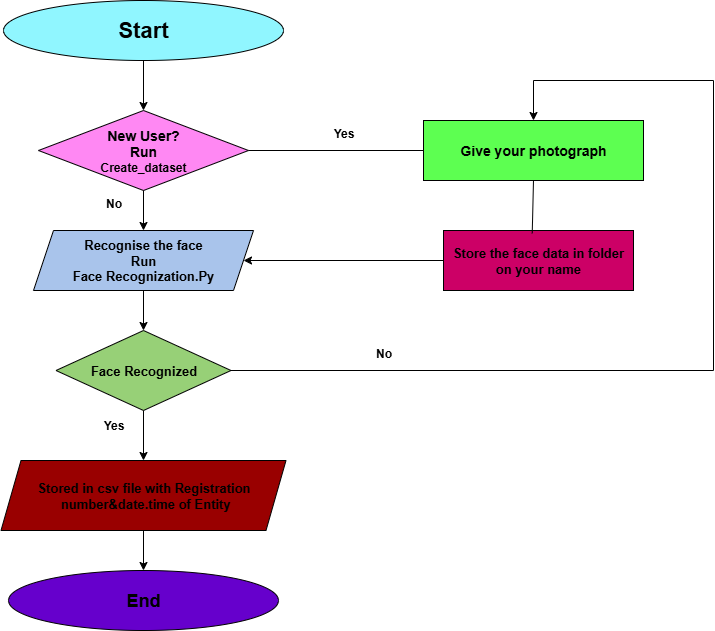

The diagram above was exported from draw.io. Its source (the exported page's mxGraphModel, read from the mxfile embedded in the PNG):
<mxGraphModel dx="1034" dy="570" grid="1" gridSize="10" guides="1" tooltips="1" connect="1" arrows="1" fold="1" page="1" pageScale="1" pageWidth="850" pageHeight="1100" math="0" shadow="0">
  <root>
    <mxCell id="0" />
    <mxCell id="1" parent="0" />
    <mxCell id="znFlV9NDz8L3jiIyBkf8-2" value="&lt;b&gt;&lt;font style=&quot;font-size: 22px;&quot;&gt;Start&lt;/font&gt;&lt;/b&gt;" style="ellipse;whiteSpace=wrap;html=1;fillColor=#90F6FF;" vertex="1" parent="1">
      <mxGeometry x="50" y="30" width="280" height="60" as="geometry" />
    </mxCell>
    <mxCell id="znFlV9NDz8L3jiIyBkf8-4" value="&lt;b&gt;&lt;font style=&quot;font-size: 14px;&quot;&gt;New&amp;nbsp;&lt;span style=&quot;background-color: transparent; color: light-dark(rgb(0, 0, 0), rgb(255, 255, 255));&quot;&gt;User?&lt;/span&gt;&lt;/font&gt;&lt;/b&gt;&lt;div&gt;&lt;b&gt;&lt;font style=&quot;font-size: 14px;&quot;&gt;&lt;span style=&quot;background-color: transparent; color: light-dark(rgb(0, 0, 0), rgb(255, 255, 255));&quot;&gt;Run&lt;/span&gt;&lt;/font&gt;&lt;/b&gt;&lt;/div&gt;&lt;div&gt;&lt;b&gt;&lt;font&gt;&lt;span style=&quot;background-color: transparent; color: light-dark(rgb(0, 0, 0), rgb(255, 255, 255));&quot;&gt;Create_dataset&lt;/span&gt;&lt;/font&gt;&lt;/b&gt;&lt;/div&gt;" style="rhombus;whiteSpace=wrap;html=1;fillColor=#FF88F3;" vertex="1" parent="1">
      <mxGeometry x="85" y="140" width="210" height="80" as="geometry" />
    </mxCell>
    <mxCell id="znFlV9NDz8L3jiIyBkf8-6" value="&lt;b&gt;&lt;font style=&quot;font-size: 13px;&quot;&gt;Recognise the face&lt;/font&gt;&lt;/b&gt;&lt;div&gt;&lt;b&gt;&lt;font style=&quot;font-size: 13px;&quot;&gt;Run&lt;/font&gt;&lt;/b&gt;&lt;/div&gt;&lt;div&gt;&lt;b&gt;&lt;font style=&quot;font-size: 13px;&quot;&gt;Face Recognization.Py&lt;/font&gt;&lt;/b&gt;&lt;/div&gt;" style="shape=parallelogram;perimeter=parallelogramPerimeter;whiteSpace=wrap;html=1;fixedSize=1;fillColor=#A9C4EB;" vertex="1" parent="1">
      <mxGeometry x="80" y="260" width="220" height="60" as="geometry" />
    </mxCell>
    <mxCell id="znFlV9NDz8L3jiIyBkf8-18" value="" style="edgeStyle=orthogonalEdgeStyle;rounded=0;orthogonalLoop=1;jettySize=auto;html=1;" edge="1" parent="1" source="znFlV9NDz8L3jiIyBkf8-7" target="znFlV9NDz8L3jiIyBkf8-9">
      <mxGeometry relative="1" as="geometry" />
    </mxCell>
    <mxCell id="znFlV9NDz8L3jiIyBkf8-7" value="&lt;b&gt;&lt;font style=&quot;font-size: 13px;&quot;&gt;Face Recognized&lt;/font&gt;&lt;/b&gt;" style="rhombus;whiteSpace=wrap;html=1;fillColor=#97D077;" vertex="1" parent="1">
      <mxGeometry x="102.5" y="360" width="175" height="80" as="geometry" />
    </mxCell>
    <mxCell id="znFlV9NDz8L3jiIyBkf8-9" value="&lt;b&gt;&lt;font style=&quot;font-size: 13px;&quot;&gt;Stored in csv file with Registration&lt;/font&gt;&lt;/b&gt;&lt;div&gt;&lt;b&gt;&lt;font style=&quot;font-size: 13px;&quot;&gt;&amp;nbsp;number&amp;amp;date.time of Entity&lt;/font&gt;&lt;/b&gt;&lt;/div&gt;" style="shape=parallelogram;perimeter=parallelogramPerimeter;whiteSpace=wrap;html=1;fixedSize=1;fillColor=#990000;" vertex="1" parent="1">
      <mxGeometry x="47.5" y="490" width="285" height="70" as="geometry" />
    </mxCell>
    <mxCell id="znFlV9NDz8L3jiIyBkf8-11" value="&lt;font style=&quot;font-size: 18px;&quot;&gt;&lt;b&gt;End&lt;/b&gt;&lt;/font&gt;" style="ellipse;whiteSpace=wrap;html=1;fillColor=#6600CC;" vertex="1" parent="1">
      <mxGeometry x="55" y="600" width="270" height="60" as="geometry" />
    </mxCell>
    <mxCell id="znFlV9NDz8L3jiIyBkf8-12" value="&lt;b&gt;&lt;font style=&quot;font-size: 14px;&quot;&gt;Give your photograph&lt;/font&gt;&lt;/b&gt;" style="rounded=0;whiteSpace=wrap;html=1;fillColor=#5DFF51;" vertex="1" parent="1">
      <mxGeometry x="470" y="150" width="220" height="60" as="geometry" />
    </mxCell>
    <mxCell id="znFlV9NDz8L3jiIyBkf8-13" value="&lt;b&gt;&lt;font style=&quot;font-size: 13px;&quot;&gt;Store the face data in folder&lt;/font&gt;&lt;/b&gt;&lt;div&gt;&lt;b&gt;&lt;font style=&quot;font-size: 13px;&quot;&gt;on your name&lt;/font&gt;&lt;/b&gt;&lt;/div&gt;" style="rounded=0;whiteSpace=wrap;html=1;fillColor=#CC0066;" vertex="1" parent="1">
      <mxGeometry x="490" y="260" width="190" height="60" as="geometry" />
    </mxCell>
    <mxCell id="znFlV9NDz8L3jiIyBkf8-14" value="" style="endArrow=classic;html=1;rounded=0;exitX=0.5;exitY=1;exitDx=0;exitDy=0;entryX=0.5;entryY=0;entryDx=0;entryDy=0;" edge="1" parent="1" source="znFlV9NDz8L3jiIyBkf8-2" target="znFlV9NDz8L3jiIyBkf8-4">
      <mxGeometry width="50" height="50" relative="1" as="geometry">
        <mxPoint x="400" y="280" as="sourcePoint" />
        <mxPoint x="450" y="230" as="targetPoint" />
      </mxGeometry>
    </mxCell>
    <mxCell id="znFlV9NDz8L3jiIyBkf8-19" value="" style="endArrow=classic;html=1;rounded=0;exitX=0.5;exitY=1;exitDx=0;exitDy=0;" edge="1" parent="1" source="znFlV9NDz8L3jiIyBkf8-9" target="znFlV9NDz8L3jiIyBkf8-11">
      <mxGeometry width="50" height="50" relative="1" as="geometry">
        <mxPoint x="400" y="500" as="sourcePoint" />
        <mxPoint x="450" y="450" as="targetPoint" />
      </mxGeometry>
    </mxCell>
    <mxCell id="znFlV9NDz8L3jiIyBkf8-20" value="" style="endArrow=classic;html=1;rounded=0;exitX=0.5;exitY=1;exitDx=0;exitDy=0;entryX=0.5;entryY=0;entryDx=0;entryDy=0;" edge="1" parent="1" source="znFlV9NDz8L3jiIyBkf8-4" target="znFlV9NDz8L3jiIyBkf8-6">
      <mxGeometry width="50" height="50" relative="1" as="geometry">
        <mxPoint x="400" y="320" as="sourcePoint" />
        <mxPoint x="450" y="270" as="targetPoint" />
      </mxGeometry>
    </mxCell>
    <mxCell id="znFlV9NDz8L3jiIyBkf8-21" value="" style="endArrow=classic;html=1;rounded=0;exitX=0.5;exitY=1;exitDx=0;exitDy=0;entryX=0.5;entryY=0;entryDx=0;entryDy=0;" edge="1" parent="1" source="znFlV9NDz8L3jiIyBkf8-6" target="znFlV9NDz8L3jiIyBkf8-7">
      <mxGeometry width="50" height="50" relative="1" as="geometry">
        <mxPoint x="400" y="320" as="sourcePoint" />
        <mxPoint x="450" y="270" as="targetPoint" />
      </mxGeometry>
    </mxCell>
    <mxCell id="znFlV9NDz8L3jiIyBkf8-22" value="" style="endArrow=none;html=1;rounded=0;entryX=0;entryY=0.5;entryDx=0;entryDy=0;exitX=1;exitY=0.5;exitDx=0;exitDy=0;" edge="1" parent="1" source="znFlV9NDz8L3jiIyBkf8-4" target="znFlV9NDz8L3jiIyBkf8-12">
      <mxGeometry width="50" height="50" relative="1" as="geometry">
        <mxPoint x="400" y="380" as="sourcePoint" />
        <mxPoint x="450" y="330" as="targetPoint" />
      </mxGeometry>
    </mxCell>
    <mxCell id="znFlV9NDz8L3jiIyBkf8-23" value="" style="endArrow=classic;html=1;rounded=0;entryX=1;entryY=0.5;entryDx=0;entryDy=0;exitX=0;exitY=0.5;exitDx=0;exitDy=0;" edge="1" parent="1" source="znFlV9NDz8L3jiIyBkf8-13" target="znFlV9NDz8L3jiIyBkf8-6">
      <mxGeometry width="50" height="50" relative="1" as="geometry">
        <mxPoint x="400" y="380" as="sourcePoint" />
        <mxPoint x="450" y="330" as="targetPoint" />
      </mxGeometry>
    </mxCell>
    <mxCell id="znFlV9NDz8L3jiIyBkf8-24" value="" style="endArrow=none;html=1;rounded=0;entryX=0.5;entryY=1;entryDx=0;entryDy=0;exitX=0.467;exitY=0.047;exitDx=0;exitDy=0;exitPerimeter=0;" edge="1" parent="1" source="znFlV9NDz8L3jiIyBkf8-13" target="znFlV9NDz8L3jiIyBkf8-12">
      <mxGeometry width="50" height="50" relative="1" as="geometry">
        <mxPoint x="400" y="380" as="sourcePoint" />
        <mxPoint x="450" y="330" as="targetPoint" />
      </mxGeometry>
    </mxCell>
    <mxCell id="znFlV9NDz8L3jiIyBkf8-27" value="" style="endArrow=none;html=1;rounded=0;exitX=1;exitY=0.5;exitDx=0;exitDy=0;" edge="1" parent="1" source="znFlV9NDz8L3jiIyBkf8-7">
      <mxGeometry width="50" height="50" relative="1" as="geometry">
        <mxPoint x="400" y="380" as="sourcePoint" />
        <mxPoint x="760" y="400" as="targetPoint" />
      </mxGeometry>
    </mxCell>
    <mxCell id="znFlV9NDz8L3jiIyBkf8-28" value="" style="endArrow=none;html=1;rounded=0;" edge="1" parent="1">
      <mxGeometry width="50" height="50" relative="1" as="geometry">
        <mxPoint x="760" y="400" as="sourcePoint" />
        <mxPoint x="760" y="110" as="targetPoint" />
      </mxGeometry>
    </mxCell>
    <mxCell id="znFlV9NDz8L3jiIyBkf8-29" value="" style="endArrow=none;html=1;rounded=0;" edge="1" parent="1">
      <mxGeometry width="50" height="50" relative="1" as="geometry">
        <mxPoint x="580" y="110" as="sourcePoint" />
        <mxPoint x="760" y="110" as="targetPoint" />
      </mxGeometry>
    </mxCell>
    <mxCell id="znFlV9NDz8L3jiIyBkf8-30" value="" style="endArrow=classic;html=1;rounded=0;entryX=0.5;entryY=0;entryDx=0;entryDy=0;" edge="1" parent="1" target="znFlV9NDz8L3jiIyBkf8-12">
      <mxGeometry width="50" height="50" relative="1" as="geometry">
        <mxPoint x="580" y="110" as="sourcePoint" />
        <mxPoint x="450" y="150" as="targetPoint" />
      </mxGeometry>
    </mxCell>
    <mxCell id="znFlV9NDz8L3jiIyBkf8-31" value="&lt;b&gt;&lt;font&gt;Yes&lt;/font&gt;&lt;/b&gt;" style="text;html=1;align=center;verticalAlign=middle;resizable=0;points=[];autosize=1;strokeColor=none;fillColor=none;" vertex="1" parent="1">
      <mxGeometry x="370" y="148" width="40" height="30" as="geometry" />
    </mxCell>
    <mxCell id="znFlV9NDz8L3jiIyBkf8-32" value="&lt;b&gt;No&lt;/b&gt;" style="text;html=1;align=center;verticalAlign=middle;resizable=0;points=[];autosize=1;strokeColor=none;fillColor=none;" vertex="1" parent="1">
      <mxGeometry x="140" y="218" width="40" height="30" as="geometry" />
    </mxCell>
    <mxCell id="znFlV9NDz8L3jiIyBkf8-33" value="&lt;b&gt;Yes&lt;/b&gt;" style="text;html=1;align=center;verticalAlign=middle;resizable=0;points=[];autosize=1;strokeColor=none;fillColor=none;" vertex="1" parent="1">
      <mxGeometry x="140" y="440" width="40" height="30" as="geometry" />
    </mxCell>
    <mxCell id="znFlV9NDz8L3jiIyBkf8-34" value="&lt;b&gt;No&lt;/b&gt;" style="text;html=1;align=center;verticalAlign=middle;resizable=0;points=[];autosize=1;strokeColor=none;fillColor=none;" vertex="1" parent="1">
      <mxGeometry x="410" y="368" width="40" height="30" as="geometry" />
    </mxCell>
  </root>
</mxGraphModel>